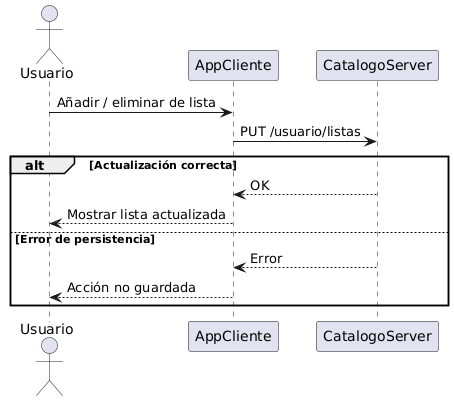

The diagram above was rendered by PlantUML. Its source (embedded in the PNG):
@startuml
actor Usuario
participant AppCliente
participant CatalogoServer

Usuario -> AppCliente : Añadir / eliminar de lista
AppCliente -> CatalogoServer : PUT /usuario/listas
alt Actualización correcta
    CatalogoServer --> AppCliente : OK
    AppCliente --> Usuario : Mostrar lista actualizada
else Error de persistencia
    CatalogoServer --> AppCliente : Error
    AppCliente --> Usuario : Acción no guardada
end
@enduml